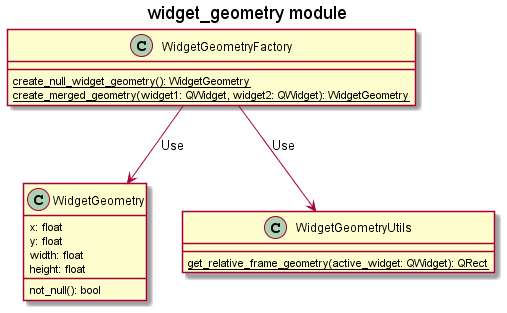

The diagram above was rendered by PlantUML. Its source (embedded in the PNG):
@startuml
title widget_geometry module

class WidgetGeometry {
    x: float
    y: float
    width: float
    height: float

    not_null(): bool
}

class WidgetGeometryFactory {
    {static} create_null_widget_geometry(): WidgetGeometry
    {static} create_merged_geometry(widget1: QWidget, widget2: QWidget): WidgetGeometry
}

class WidgetGeometryUtils {
    {static} get_relative_frame_geometry(active_widget: QWidget): QRect
}

WidgetGeometryFactory --> WidgetGeometryUtils: Use
WidgetGeometryFactory --> WidgetGeometry: Use
@enduml